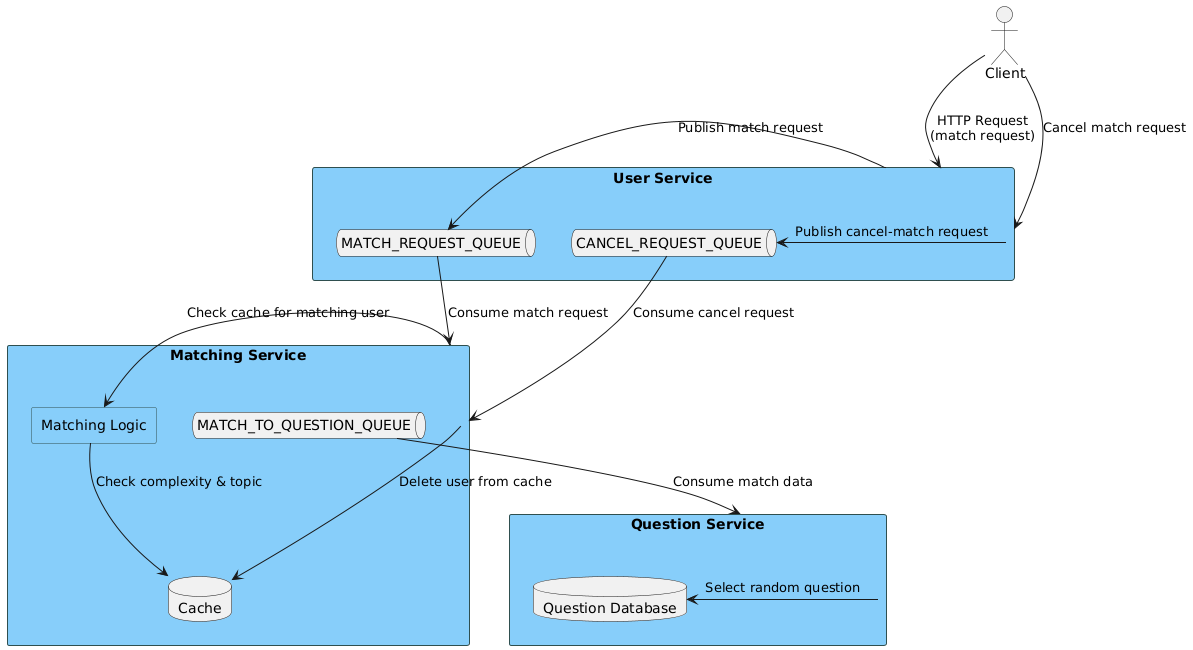

The diagram above was rendered by PlantUML. Its source (embedded in the PNG):
@startuml
skinparam rectangle {
  BackgroundColor LightSkyBlue
  BorderColor DarkSlateGray
  FontColor Black
}

actor Client as client

rectangle "User Service" as userService {
  queue "MATCH_REQUEST_QUEUE" as matchRequestQueue
  queue "CANCEL_REQUEST_QUEUE" as cancelRequestQueue
}

rectangle "Matching Service" as matchingService {
  database "Cache" as cache
  rectangle "Matching Logic" as matchingLogic
  queue "MATCH_TO_QUESTION_QUEUE" as matchToQuestionQueue
}

rectangle "Question Service" as questionService {
  database "Question Database" as questionDb
}

client -l-> userService : HTTP Request\n(match request)
userService -r-> matchRequestQueue : Publish match request

matchRequestQueue --> matchingService : Consume match request
matchingService -> matchingLogic : Check cache for matching user
matchingLogic --> cache : Check complexity & topic

matchToQuestionQueue --> questionService : Consume match data
questionService -> questionDb : Select random question

client -d-> userService : Cancel match request
userService -> cancelRequestQueue : Publish cancel-match request
cancelRequestQueue --> matchingService : Consume cancel request
matchingService -> cache : Delete user from cache
@enduml